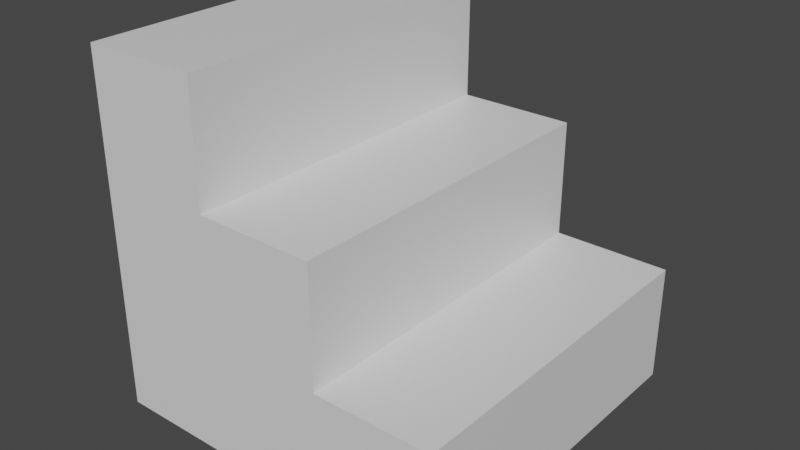 # Source: ThangSau.blend  (saved by Blender 2.82.7; exported with 4.5.12 LTS)
import bpy
from mathutils import Matrix  # noqa: F401  (used for matrix-valued properties, if any)

bpy.ops.wm.read_factory_settings(use_empty=True)
scene = bpy.context.scene
scene.name = 'Scene'

# ---- collections
col_collection = bpy.data.collections.new('Collection'); scene.collection.children.link(col_collection)

# ---- materials (node trees are filled in below, after node groups)
mat_material = bpy.data.materials.new('Material')
mat_material.alpha_threshold = 0.0
mat_material.use_transparent_shadow = False
mat_material.line_color = (0.0, 0.0, 0.0, 1.0)

# ---- material node trees
mat_material.use_nodes = True; mat_material.node_tree.nodes.clear()
_N = mat_material.node_tree.nodes; _L = mat_material.node_tree.links
n0 = _N.new('ShaderNodeOutputMaterial'); n0.name = 'Material Output'; n0.location = (300, 300)
n1 = _N.new('ShaderNodeBsdfPrincipled'); n1.name = 'Principled BSDF'; n1.location = (10, 300)
n1.distribution = 'GGX'
n1.subsurface_method = 'BURLEY'
n1.inputs[2].default_value = 0.4
n1.inputs[3].default_value = 1.45
n1.inputs[27].default_value = (0.0, 0.0, 0.0, 1.0)
n1.inputs[28].default_value = 1.0
_L.new(n1.outputs[0], n0.inputs[0])
n0.is_active_output = True

# ---- world
world_world = bpy.data.worlds.new('World'); scene.world = world_world
world_world.use_nodes = True; world_world.node_tree.nodes.clear()
_N = world_world.node_tree.nodes; _L = world_world.node_tree.links
n0 = _N.new('ShaderNodeOutputWorld'); n0.name = 'World Output'; n0.location = (300, 300)
n1 = _N.new('ShaderNodeBackground'); n1.name = 'Background'; n1.location = (10, 300)
n1.inputs[0].default_value = (0.05088, 0.05088, 0.05088, 1.0)
_L.new(n1.outputs[0], n0.inputs[0])
n0.is_active_output = True
world_world.color = (0.05088, 0.05088, 0.05088)
world_world.use_sun_shadow = False
world_world.sun_shadow_jitter_overblur = 0.0

# ---- meshes
me_cube = bpy.data.meshes.new('Cube')
me_cube.from_pydata([(1.0, 1.0, -1.0), (1.0, -1.0, -1.0), (-1.0, 1.0, 1.0), (-1.0, 1.0, -1.0), (-1.0, -1.0, 1.0), (-1.0, -1.0, -1.0), (1.0, 1.0, -0.3333), (1.0, -1.0, -0.3333), (-0.3333, -1.0, 1.0), (-0.3333, 1.0, 1.0), (0.3333, 1.0, -0.3333), (-0.3333, 1.0, 0.3333), (0.3333, 1.0, 0.3333), (0.3333, -1.0, -0.3333), (0.3333, -1.0, 0.3333), (-0.3333, -1.0, 0.3333)], [], [(9, 2, 4, 8), (3, 2, 9, 11, 12, 10, 6, 0), (0, 6, 7, 1), (5, 4, 2, 3), (13, 14, 15, 8, 4, 5, 1, 7), (11, 9, 8, 15), (3, 0, 1, 5), (12, 11, 15, 14), (10, 12, 14, 13), (6, 10, 13, 7)])
_uv = me_cube.uv_layers.new(name='UVMap')
_uv.uv.foreach_set('vector', [0.7917, 0.5, 0.875, 0.5, 0.875, 0.75, 0.7917, 0.75, 0.375, 0.25, 0.625, 0.25, 0.625, 0.3333, 0.5417, 0.3333, 0.5417, 0.4167, 0.4583, 0.4167, 0.4583, 0.5, 0.375, 0.5, 0.375, 0.5, 0.4583, 0.5, 0.4583, 0.75, 0.375, 0.75, 0.375, 0.0, 0.625, 0.0, 0.625, 0.25, 0.375, 0.25, 0.4583, 0.8333, 0.5417, 0.8333, 0.5417, 0.9167, 0.625, 0.9167, 0.625, 1.0, 0.375, 1.0, 0.375, 0.75, 0.4583, 0.75, 0.0, 0.0, 0.0, 0.0, 0.0, 0.0, 0.0, 0.0, 0.125, 0.5, 0.375, 0.5, 0.375, 0.75, 0.125, 0.75, 0.0, 0.0, 0.0, 0.0, 0.0, 0.0, 0.0, 0.0, 0.0, 0.0, 0.0, 0.0, 0.0, 0.0, 0.0, 0.0, 0.0, 0.0, 0.0, 0.0, 0.0, 0.0, 0.0, 0.0])
me_cube.materials.append(mat_material)
me_cube.use_remesh_preserve_volume = False
me_cube.use_remesh_preserve_attributes = False
me_cube.use_mirror_vertex_groups = False
me_cube.update()

# ---- objects
ob_cube = bpy.data.objects.new('Cube', me_cube)

# ---- transforms, parenting, visibility, modifiers, constraints
ob_cube.location = (0.0, 0.0, 0.0)
ob_cube.lock_rotations_4d = False
ob_cube.empty_display_type = 'ARROWS'
ob_cube.lineart.crease_threshold = 0.0

# ---- collection membership
col_collection.objects.link(ob_cube)

# ---- scene / render settings (as saved in the file)
scene.frame_start = 1; scene.frame_end = 250; scene.frame_set(1)
scene.render.engine = 'BLENDER_EEVEE_NEXT'
scene.cycles.use_denoising = False
scene.cycles.samples = 128
scene.cycles.sampling_pattern = 'TABULATED_SOBOL'
scene.cycles.use_adaptive_sampling = False
scene.cycles.use_light_tree = False
scene.view_settings.view_transform = 'Filmic'
bpy.context.view_layer.update()

# ---- added for rendering (the .blend has no active camera and no usable light): camera, sun
cam_auto = bpy.data.cameras.new('AutoCamera')
cam_auto.lens = 50.0
cam_auto.sensor_width = 36.0
cam_auto.clip_end = 1000.0
ob_auto_camera = bpy.data.objects.new('AutoCamera', cam_auto)
scene.collection.objects.link(ob_auto_camera)
ob_auto_camera.location = (3.20507, -3.84609, 2.56406)
ob_auto_camera.rotation_euler = (1.09748, -7.21219e-08, 0.694738)
scene.camera = ob_auto_camera
light_auto_sun = bpy.data.lights.new('AutoSun', 'SUN')
light_auto_sun.energy = 3.0
light_auto_sun.angle = 0.0523599
ob_auto_sun = bpy.data.objects.new('AutoSun', light_auto_sun)
scene.collection.objects.link(ob_auto_sun)
ob_auto_sun.rotation_euler = (0.872665, 0.174533, 0.523599)
bpy.context.view_layer.update()
